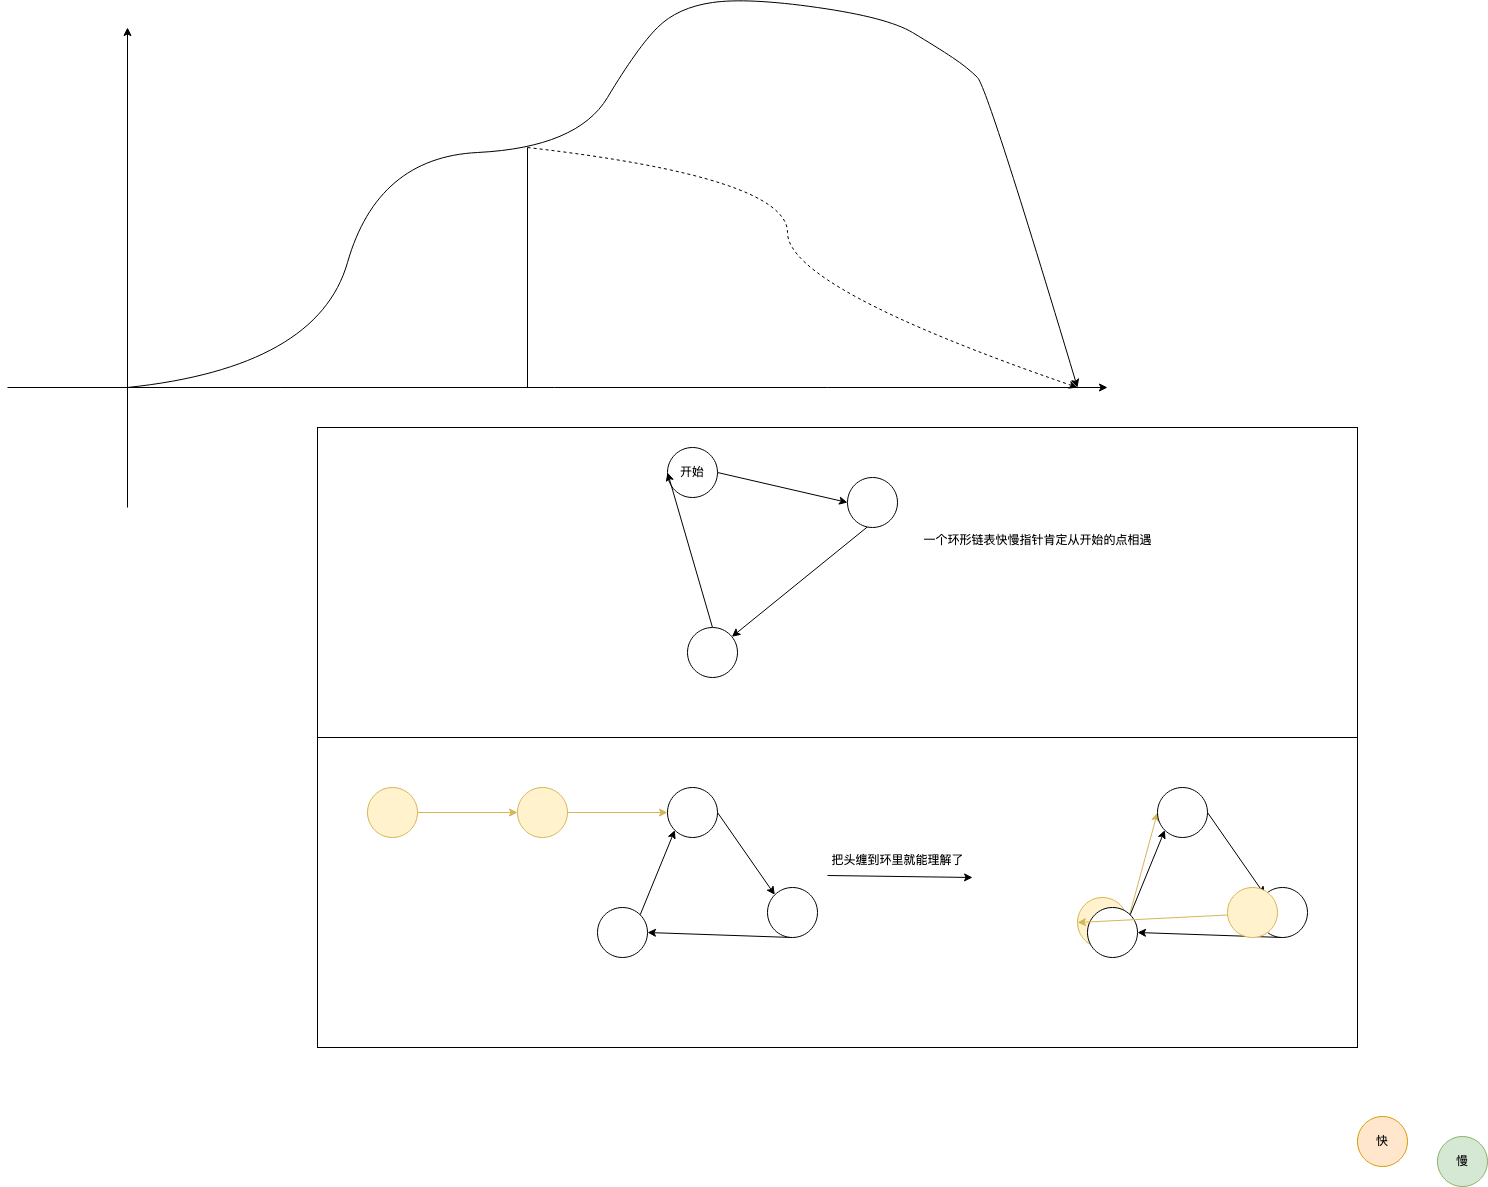

The diagram above was exported from draw.io. Its source (the exported page's mxGraphModel, read from the mxfile embedded in the PNG):
<mxGraphModel dx="1306" dy="809" grid="1" gridSize="10" guides="1" tooltips="1" connect="1" arrows="1" fold="1" page="1" pageScale="1" pageWidth="827" pageHeight="1169" math="0" shadow="0">
  <root>
    <mxCell id="0" />
    <mxCell id="1" parent="0" />
    <mxCell id="Z7pt-hcxb_ayJmEow0XF-67" value="" style="rounded=0;whiteSpace=wrap;html=1;" parent="1" vertex="1">
      <mxGeometry x="350" y="790" width="1040" height="310" as="geometry" />
    </mxCell>
    <mxCell id="Z7pt-hcxb_ayJmEow0XF-66" value="" style="rounded=0;whiteSpace=wrap;html=1;" parent="1" vertex="1">
      <mxGeometry x="350" y="480" width="1040" height="310" as="geometry" />
    </mxCell>
    <mxCell id="ZbUqYRhIL1GnJiyihquY-16" value="" style="endArrow=classic;html=1;rounded=0;" parent="1" edge="1">
      <mxGeometry width="50" height="50" relative="1" as="geometry">
        <mxPoint x="40" y="440" as="sourcePoint" />
        <mxPoint x="1140" y="440" as="targetPoint" />
      </mxGeometry>
    </mxCell>
    <mxCell id="ZbUqYRhIL1GnJiyihquY-17" value="" style="endArrow=classic;html=1;rounded=0;" parent="1" edge="1">
      <mxGeometry width="50" height="50" relative="1" as="geometry">
        <mxPoint x="160" y="560" as="sourcePoint" />
        <mxPoint x="160" y="80" as="targetPoint" />
      </mxGeometry>
    </mxCell>
    <mxCell id="ZbUqYRhIL1GnJiyihquY-18" value="" style="curved=1;endArrow=classic;html=1;rounded=0;" parent="1" edge="1">
      <mxGeometry width="50" height="50" relative="1" as="geometry">
        <mxPoint x="160" y="440" as="sourcePoint" />
        <mxPoint x="1110" y="440" as="targetPoint" />
        <Array as="points">
          <mxPoint x="350" y="420" />
          <mxPoint x="410" y="210" />
          <mxPoint x="610" y="200" />
          <mxPoint x="670" y="100" />
          <mxPoint x="710" y="60" />
          <mxPoint x="780" y="50" />
          <mxPoint x="920" y="70" />
          <mxPoint x="970" y="100" />
          <mxPoint x="1000" y="120" />
          <mxPoint x="1020" y="140" />
        </Array>
      </mxGeometry>
    </mxCell>
    <mxCell id="ZbUqYRhIL1GnJiyihquY-19" value="" style="endArrow=none;html=1;rounded=0;" parent="1" edge="1">
      <mxGeometry width="50" height="50" relative="1" as="geometry">
        <mxPoint x="560" y="440" as="sourcePoint" />
        <mxPoint x="560" y="200" as="targetPoint" />
      </mxGeometry>
    </mxCell>
    <mxCell id="ZbUqYRhIL1GnJiyihquY-20" value="" style="curved=1;endArrow=classic;html=1;rounded=0;dashed=1;" parent="1" edge="1">
      <mxGeometry width="50" height="50" relative="1" as="geometry">
        <mxPoint x="560" y="200" as="sourcePoint" />
        <mxPoint x="1110" y="440" as="targetPoint" />
        <Array as="points">
          <mxPoint x="820" y="230" />
          <mxPoint x="820" y="340" />
        </Array>
      </mxGeometry>
    </mxCell>
    <mxCell id="Z7pt-hcxb_ayJmEow0XF-15" value="慢" style="ellipse;whiteSpace=wrap;html=1;aspect=fixed;fillColor=#d5e8d4;strokeColor=#82b366;" parent="1" vertex="1">
      <mxGeometry x="1470" y="1189" width="50" height="50" as="geometry" />
    </mxCell>
    <mxCell id="Z7pt-hcxb_ayJmEow0XF-16" value="快" style="ellipse;whiteSpace=wrap;html=1;aspect=fixed;fillColor=#ffe6cc;strokeColor=#d79b00;" parent="1" vertex="1">
      <mxGeometry x="1390" y="1169" width="50" height="50" as="geometry" />
    </mxCell>
    <mxCell id="Z7pt-hcxb_ayJmEow0XF-33" style="rounded=0;orthogonalLoop=1;jettySize=auto;html=1;exitX=1;exitY=0.5;exitDx=0;exitDy=0;entryX=0;entryY=0.5;entryDx=0;entryDy=0;" parent="1" source="Z7pt-hcxb_ayJmEow0XF-34" target="Z7pt-hcxb_ayJmEow0XF-36" edge="1">
      <mxGeometry relative="1" as="geometry" />
    </mxCell>
    <mxCell id="Z7pt-hcxb_ayJmEow0XF-34" value="开始" style="ellipse;whiteSpace=wrap;html=1;aspect=fixed;" parent="1" vertex="1">
      <mxGeometry x="700" y="500" width="50" height="50" as="geometry" />
    </mxCell>
    <mxCell id="Z7pt-hcxb_ayJmEow0XF-35" style="rounded=0;orthogonalLoop=1;jettySize=auto;html=1;exitX=1;exitY=0.5;exitDx=0;exitDy=0;" parent="1" source="Z7pt-hcxb_ayJmEow0XF-36" target="Z7pt-hcxb_ayJmEow0XF-42" edge="1">
      <mxGeometry relative="1" as="geometry">
        <mxPoint x="872.6776695296637" y="727.322330470336" as="targetPoint" />
      </mxGeometry>
    </mxCell>
    <mxCell id="Z7pt-hcxb_ayJmEow0XF-36" value="" style="ellipse;whiteSpace=wrap;html=1;aspect=fixed;" parent="1" vertex="1">
      <mxGeometry x="880" y="530" width="50" height="50" as="geometry" />
    </mxCell>
    <mxCell id="Z7pt-hcxb_ayJmEow0XF-41" style="rounded=0;orthogonalLoop=1;jettySize=auto;html=1;exitX=0.5;exitY=0;exitDx=0;exitDy=0;entryX=0;entryY=0.5;entryDx=0;entryDy=0;" parent="1" source="Z7pt-hcxb_ayJmEow0XF-42" target="Z7pt-hcxb_ayJmEow0XF-34" edge="1">
      <mxGeometry relative="1" as="geometry" />
    </mxCell>
    <mxCell id="Z7pt-hcxb_ayJmEow0XF-42" value="" style="ellipse;whiteSpace=wrap;html=1;aspect=fixed;" parent="1" vertex="1">
      <mxGeometry x="720" y="680" width="50" height="50" as="geometry" />
    </mxCell>
    <mxCell id="Z7pt-hcxb_ayJmEow0XF-44" value="一个环形链表快慢指针肯定从开始的点相遇" style="text;html=1;align=center;verticalAlign=middle;resizable=0;points=[];autosize=1;strokeColor=none;fillColor=none;" parent="1" vertex="1">
      <mxGeometry x="945" y="578" width="250" height="30" as="geometry" />
    </mxCell>
    <mxCell id="Z7pt-hcxb_ayJmEow0XF-45" style="rounded=0;orthogonalLoop=1;jettySize=auto;html=1;exitX=1;exitY=0.5;exitDx=0;exitDy=0;entryX=0;entryY=0.5;entryDx=0;entryDy=0;fillColor=#fff2cc;strokeColor=#d6b656;" parent="1" source="Z7pt-hcxb_ayJmEow0XF-46" target="Z7pt-hcxb_ayJmEow0XF-48" edge="1">
      <mxGeometry relative="1" as="geometry" />
    </mxCell>
    <mxCell id="Z7pt-hcxb_ayJmEow0XF-46" value="" style="ellipse;whiteSpace=wrap;html=1;aspect=fixed;fillColor=#fff2cc;strokeColor=#d6b656;" parent="1" vertex="1">
      <mxGeometry x="550" y="840" width="50" height="50" as="geometry" />
    </mxCell>
    <mxCell id="Z7pt-hcxb_ayJmEow0XF-47" style="rounded=0;orthogonalLoop=1;jettySize=auto;html=1;exitX=1;exitY=0.5;exitDx=0;exitDy=0;entryX=0;entryY=0;entryDx=0;entryDy=0;" parent="1" source="Z7pt-hcxb_ayJmEow0XF-48" target="Z7pt-hcxb_ayJmEow0XF-50" edge="1">
      <mxGeometry relative="1" as="geometry" />
    </mxCell>
    <mxCell id="Z7pt-hcxb_ayJmEow0XF-48" value="" style="ellipse;whiteSpace=wrap;html=1;aspect=fixed;" parent="1" vertex="1">
      <mxGeometry x="700" y="840" width="50" height="50" as="geometry" />
    </mxCell>
    <mxCell id="Z7pt-hcxb_ayJmEow0XF-49" style="rounded=0;orthogonalLoop=1;jettySize=auto;html=1;exitX=0.5;exitY=1;exitDx=0;exitDy=0;entryX=1;entryY=0.5;entryDx=0;entryDy=0;" parent="1" source="Z7pt-hcxb_ayJmEow0XF-50" target="Z7pt-hcxb_ayJmEow0XF-52" edge="1">
      <mxGeometry relative="1" as="geometry" />
    </mxCell>
    <mxCell id="Z7pt-hcxb_ayJmEow0XF-50" value="" style="ellipse;whiteSpace=wrap;html=1;aspect=fixed;" parent="1" vertex="1">
      <mxGeometry x="800" y="940" width="50" height="50" as="geometry" />
    </mxCell>
    <mxCell id="Z7pt-hcxb_ayJmEow0XF-51" style="rounded=0;orthogonalLoop=1;jettySize=auto;html=1;exitX=1;exitY=0;exitDx=0;exitDy=0;entryX=0;entryY=1;entryDx=0;entryDy=0;" parent="1" source="Z7pt-hcxb_ayJmEow0XF-52" target="Z7pt-hcxb_ayJmEow0XF-48" edge="1">
      <mxGeometry relative="1" as="geometry" />
    </mxCell>
    <mxCell id="Z7pt-hcxb_ayJmEow0XF-52" value="" style="ellipse;whiteSpace=wrap;html=1;aspect=fixed;" parent="1" vertex="1">
      <mxGeometry x="630" y="960" width="50" height="50" as="geometry" />
    </mxCell>
    <mxCell id="Z7pt-hcxb_ayJmEow0XF-53" style="rounded=0;orthogonalLoop=1;jettySize=auto;html=1;exitX=1;exitY=0.5;exitDx=0;exitDy=0;entryX=0;entryY=0.5;entryDx=0;entryDy=0;fillColor=#fff2cc;strokeColor=#d6b656;" parent="1" source="Z7pt-hcxb_ayJmEow0XF-54" target="Z7pt-hcxb_ayJmEow0XF-46" edge="1">
      <mxGeometry relative="1" as="geometry" />
    </mxCell>
    <mxCell id="Z7pt-hcxb_ayJmEow0XF-54" value="" style="ellipse;whiteSpace=wrap;html=1;aspect=fixed;fillColor=#fff2cc;strokeColor=#d6b656;" parent="1" vertex="1">
      <mxGeometry x="400" y="840" width="50" height="50" as="geometry" />
    </mxCell>
    <mxCell id="Z7pt-hcxb_ayJmEow0XF-55" style="rounded=0;orthogonalLoop=1;jettySize=auto;html=1;exitX=1;exitY=0.5;exitDx=0;exitDy=0;entryX=0;entryY=0.5;entryDx=0;entryDy=0;fillColor=#fff2cc;strokeColor=#d6b656;" parent="1" source="Z7pt-hcxb_ayJmEow0XF-56" target="Z7pt-hcxb_ayJmEow0XF-58" edge="1">
      <mxGeometry relative="1" as="geometry" />
    </mxCell>
    <mxCell id="Z7pt-hcxb_ayJmEow0XF-56" value="" style="ellipse;whiteSpace=wrap;html=1;aspect=fixed;fillColor=#fff2cc;strokeColor=#d6b656;" parent="1" vertex="1">
      <mxGeometry x="1110" y="950" width="50" height="50" as="geometry" />
    </mxCell>
    <mxCell id="Z7pt-hcxb_ayJmEow0XF-57" style="rounded=0;orthogonalLoop=1;jettySize=auto;html=1;exitX=1;exitY=0.5;exitDx=0;exitDy=0;entryX=0;entryY=0;entryDx=0;entryDy=0;" parent="1" source="Z7pt-hcxb_ayJmEow0XF-58" target="Z7pt-hcxb_ayJmEow0XF-60" edge="1">
      <mxGeometry relative="1" as="geometry" />
    </mxCell>
    <mxCell id="Z7pt-hcxb_ayJmEow0XF-58" value="" style="ellipse;whiteSpace=wrap;html=1;aspect=fixed;" parent="1" vertex="1">
      <mxGeometry x="1190" y="840" width="50" height="50" as="geometry" />
    </mxCell>
    <mxCell id="Z7pt-hcxb_ayJmEow0XF-59" style="rounded=0;orthogonalLoop=1;jettySize=auto;html=1;exitX=0.5;exitY=1;exitDx=0;exitDy=0;entryX=1;entryY=0.5;entryDx=0;entryDy=0;" parent="1" source="Z7pt-hcxb_ayJmEow0XF-60" target="Z7pt-hcxb_ayJmEow0XF-62" edge="1">
      <mxGeometry relative="1" as="geometry" />
    </mxCell>
    <mxCell id="Z7pt-hcxb_ayJmEow0XF-60" value="" style="ellipse;whiteSpace=wrap;html=1;aspect=fixed;" parent="1" vertex="1">
      <mxGeometry x="1290" y="940" width="50" height="50" as="geometry" />
    </mxCell>
    <mxCell id="Z7pt-hcxb_ayJmEow0XF-61" style="rounded=0;orthogonalLoop=1;jettySize=auto;html=1;exitX=1;exitY=0;exitDx=0;exitDy=0;entryX=0;entryY=1;entryDx=0;entryDy=0;" parent="1" source="Z7pt-hcxb_ayJmEow0XF-62" target="Z7pt-hcxb_ayJmEow0XF-58" edge="1">
      <mxGeometry relative="1" as="geometry" />
    </mxCell>
    <mxCell id="Z7pt-hcxb_ayJmEow0XF-62" value="" style="ellipse;whiteSpace=wrap;html=1;aspect=fixed;" parent="1" vertex="1">
      <mxGeometry x="1120" y="960" width="50" height="50" as="geometry" />
    </mxCell>
    <mxCell id="Z7pt-hcxb_ayJmEow0XF-63" style="rounded=0;orthogonalLoop=1;jettySize=auto;html=1;exitX=1;exitY=0.5;exitDx=0;exitDy=0;entryX=0;entryY=0.5;entryDx=0;entryDy=0;fillColor=#fff2cc;strokeColor=#d6b656;" parent="1" source="Z7pt-hcxb_ayJmEow0XF-64" target="Z7pt-hcxb_ayJmEow0XF-56" edge="1">
      <mxGeometry relative="1" as="geometry" />
    </mxCell>
    <mxCell id="Z7pt-hcxb_ayJmEow0XF-64" value="" style="ellipse;whiteSpace=wrap;html=1;aspect=fixed;fillColor=#fff2cc;strokeColor=#d6b656;" parent="1" vertex="1">
      <mxGeometry x="1260" y="940" width="50" height="50" as="geometry" />
    </mxCell>
    <mxCell id="Z7pt-hcxb_ayJmEow0XF-65" value="把头缠到环里就能理解了" style="text;html=1;align=center;verticalAlign=middle;resizable=0;points=[];autosize=1;strokeColor=none;fillColor=none;" parent="1" vertex="1">
      <mxGeometry x="850" y="898" width="160" height="30" as="geometry" />
    </mxCell>
    <mxCell id="Z7pt-hcxb_ayJmEow0XF-69" value="" style="endArrow=classic;html=1;rounded=0;entryX=0.969;entryY=1.067;entryDx=0;entryDy=0;entryPerimeter=0;" parent="1" target="Z7pt-hcxb_ayJmEow0XF-65" edge="1">
      <mxGeometry width="50" height="50" relative="1" as="geometry">
        <mxPoint x="860" y="928" as="sourcePoint" />
        <mxPoint x="910" y="878" as="targetPoint" />
      </mxGeometry>
    </mxCell>
  </root>
</mxGraphModel>